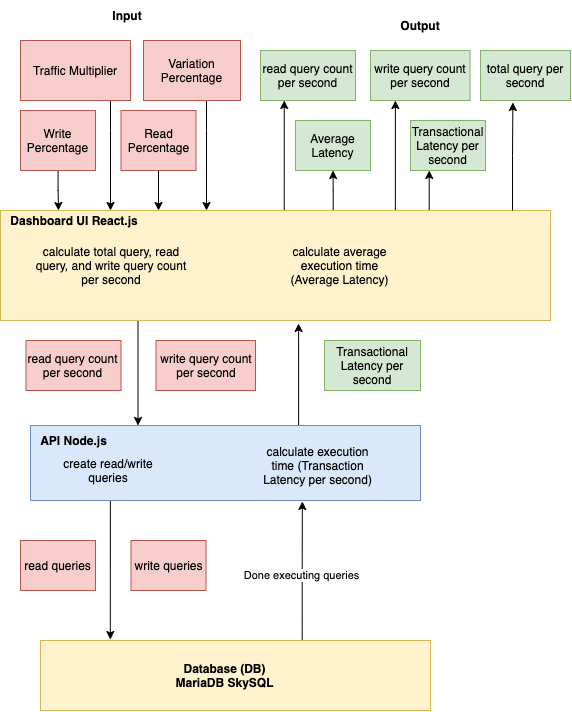

The diagram above was exported from draw.io. Its source (the exported page's mxGraphModel, read from the mxfile embedded in the PNG):
<mxGraphModel dx="1351" dy="796" grid="1" gridSize="10" guides="1" tooltips="1" connect="1" arrows="1" fold="1" page="1" pageScale="1" pageWidth="827" pageHeight="1169" math="0" shadow="0">
  <root>
    <mxCell id="0" />
    <mxCell id="1" parent="0" />
    <mxCell id="k_P9SOEmscQA8D2uGxel-2" value="Input" style="text;html=1;strokeColor=none;fillColor=none;align=center;verticalAlign=middle;whiteSpace=wrap;rounded=0;fontStyle=1" vertex="1" parent="1">
      <mxGeometry x="187.5" y="40" width="60" height="30" as="geometry" />
    </mxCell>
    <mxCell id="k_P9SOEmscQA8D2uGxel-16" value="" style="edgeStyle=orthogonalEdgeStyle;rounded=0;orthogonalLoop=1;jettySize=auto;html=1;exitX=0.25;exitY=1;exitDx=0;exitDy=0;" edge="1" parent="1" source="k_P9SOEmscQA8D2uGxel-3" target="k_P9SOEmscQA8D2uGxel-5">
      <mxGeometry relative="1" as="geometry">
        <Array as="points">
          <mxPoint x="159" y="500" />
          <mxPoint x="159" y="500" />
        </Array>
      </mxGeometry>
    </mxCell>
    <mxCell id="k_P9SOEmscQA8D2uGxel-47" value="" style="edgeStyle=orthogonalEdgeStyle;rounded=0;orthogonalLoop=1;jettySize=auto;html=1;entryX=0.5;entryY=1;entryDx=0;entryDy=0;exitX=0.721;exitY=0;exitDx=0;exitDy=0;exitPerimeter=0;" edge="1" parent="1" target="k_P9SOEmscQA8D2uGxel-26">
      <mxGeometry relative="1" as="geometry">
        <mxPoint x="422.71000000000004" y="250" as="sourcePoint" />
      </mxGeometry>
    </mxCell>
    <mxCell id="k_P9SOEmscQA8D2uGxel-48" value="" style="edgeStyle=orthogonalEdgeStyle;rounded=0;orthogonalLoop=1;jettySize=auto;html=1;entryX=0.25;entryY=1;entryDx=0;entryDy=0;exitX=0.559;exitY=0.009;exitDx=0;exitDy=0;exitPerimeter=0;" edge="1" parent="1" source="k_P9SOEmscQA8D2uGxel-3" target="k_P9SOEmscQA8D2uGxel-44">
      <mxGeometry relative="1" as="geometry">
        <Array as="points">
          <mxPoint x="374" y="251" />
        </Array>
      </mxGeometry>
    </mxCell>
    <mxCell id="k_P9SOEmscQA8D2uGxel-49" value="" style="edgeStyle=orthogonalEdgeStyle;rounded=0;orthogonalLoop=1;jettySize=auto;html=1;exitX=0.92;exitY=0.009;exitDx=0;exitDy=0;exitPerimeter=0;entryX=0.25;entryY=1;entryDx=0;entryDy=0;" edge="1" parent="1" target="k_P9SOEmscQA8D2uGxel-46">
      <mxGeometry relative="1" as="geometry">
        <mxPoint x="524.7" y="250.99" as="sourcePoint" />
        <Array as="points">
          <mxPoint x="518.5" y="251" />
        </Array>
      </mxGeometry>
    </mxCell>
    <mxCell id="k_P9SOEmscQA8D2uGxel-50" value="" style="edgeStyle=orthogonalEdgeStyle;rounded=0;orthogonalLoop=1;jettySize=auto;html=1;entryX=0.25;entryY=1;entryDx=0;entryDy=0;exitX=0.854;exitY=0;exitDx=0;exitDy=0;exitPerimeter=0;" edge="1" parent="1" source="k_P9SOEmscQA8D2uGxel-3" target="k_P9SOEmscQA8D2uGxel-45">
      <mxGeometry relative="1" as="geometry">
        <mxPoint x="490" y="220" as="sourcePoint" />
        <Array as="points">
          <mxPoint x="485" y="250" />
        </Array>
      </mxGeometry>
    </mxCell>
    <mxCell id="k_P9SOEmscQA8D2uGxel-3" value="" style="rounded=0;whiteSpace=wrap;html=1;fillColor=#fff2cc;strokeColor=#d6b656;" vertex="1" parent="1">
      <mxGeometry x="90" y="250" width="550" height="110" as="geometry" />
    </mxCell>
    <mxCell id="k_P9SOEmscQA8D2uGxel-4" value="Dashboard UI React.js" style="text;html=1;align=center;verticalAlign=middle;whiteSpace=wrap;rounded=0;fontStyle=1" vertex="1" parent="1">
      <mxGeometry x="90.5" y="250" width="146" height="20" as="geometry" />
    </mxCell>
    <mxCell id="k_P9SOEmscQA8D2uGxel-33" value="" style="edgeStyle=orthogonalEdgeStyle;rounded=0;orthogonalLoop=1;jettySize=auto;html=1;entryX=0.179;entryY=-0.014;entryDx=0;entryDy=0;exitX=0.25;exitY=1;exitDx=0;exitDy=0;entryPerimeter=0;" edge="1" parent="1" source="k_P9SOEmscQA8D2uGxel-5" target="k_P9SOEmscQA8D2uGxel-7">
      <mxGeometry relative="1" as="geometry">
        <Array as="points">
          <mxPoint x="200" y="540" />
        </Array>
      </mxGeometry>
    </mxCell>
    <mxCell id="k_P9SOEmscQA8D2uGxel-37" value="" style="edgeStyle=orthogonalEdgeStyle;rounded=0;orthogonalLoop=1;jettySize=auto;html=1;entryX=0.542;entryY=1.027;entryDx=0;entryDy=0;entryPerimeter=0;" edge="1" parent="1" target="k_P9SOEmscQA8D2uGxel-3">
      <mxGeometry relative="1" as="geometry">
        <mxPoint x="395" y="470" as="sourcePoint" />
        <mxPoint x="330" y="380" as="targetPoint" />
        <Array as="points">
          <mxPoint x="388" y="470" />
        </Array>
      </mxGeometry>
    </mxCell>
    <mxCell id="k_P9SOEmscQA8D2uGxel-5" value="" style="rounded=0;whiteSpace=wrap;html=1;fillColor=#dae8fc;strokeColor=#6c8ebf;" vertex="1" parent="1">
      <mxGeometry x="120" y="465" width="390" height="75" as="geometry" />
    </mxCell>
    <mxCell id="k_P9SOEmscQA8D2uGxel-6" value="API Node.js" style="text;html=1;strokeColor=none;fillColor=none;align=center;verticalAlign=middle;whiteSpace=wrap;rounded=0;fontStyle=1" vertex="1" parent="1">
      <mxGeometry x="123" y="465" width="81" height="30" as="geometry" />
    </mxCell>
    <mxCell id="k_P9SOEmscQA8D2uGxel-34" value="" style="edgeStyle=orthogonalEdgeStyle;rounded=0;orthogonalLoop=1;jettySize=auto;html=1;entryX=0.697;entryY=1.013;entryDx=0;entryDy=0;entryPerimeter=0;exitX=0.671;exitY=0;exitDx=0;exitDy=0;exitPerimeter=0;" edge="1" parent="1" source="k_P9SOEmscQA8D2uGxel-7" target="k_P9SOEmscQA8D2uGxel-5">
      <mxGeometry relative="1" as="geometry" />
    </mxCell>
    <mxCell id="k_P9SOEmscQA8D2uGxel-35" value="Done executing queries" style="edgeLabel;html=1;align=center;verticalAlign=middle;resizable=0;points=[];" vertex="1" connectable="0" parent="k_P9SOEmscQA8D2uGxel-34">
      <mxGeometry x="-0.0656" y="1" relative="1" as="geometry">
        <mxPoint as="offset" />
      </mxGeometry>
    </mxCell>
    <mxCell id="k_P9SOEmscQA8D2uGxel-7" value="" style="rounded=0;whiteSpace=wrap;html=1;fillColor=#fff2cc;strokeColor=#d6b656;" vertex="1" parent="1">
      <mxGeometry x="130" y="680" width="390" height="70" as="geometry" />
    </mxCell>
    <mxCell id="k_P9SOEmscQA8D2uGxel-8" value="Database (DB) MariaDB SkySQL" style="text;html=1;strokeColor=none;fillColor=none;align=center;verticalAlign=middle;whiteSpace=wrap;rounded=0;fontStyle=1" vertex="1" parent="1">
      <mxGeometry x="247.5" y="700" width="135" height="30" as="geometry" />
    </mxCell>
    <mxCell id="k_P9SOEmscQA8D2uGxel-10" value="Output" style="text;html=1;strokeColor=none;fillColor=none;align=center;verticalAlign=middle;whiteSpace=wrap;rounded=0;fontStyle=1" vertex="1" parent="1">
      <mxGeometry x="480" y="50" width="60" height="30" as="geometry" />
    </mxCell>
    <mxCell id="k_P9SOEmscQA8D2uGxel-43" value="" style="edgeStyle=orthogonalEdgeStyle;rounded=0;orthogonalLoop=1;jettySize=auto;html=1;" edge="1" parent="1" source="k_P9SOEmscQA8D2uGxel-12">
      <mxGeometry relative="1" as="geometry">
        <mxPoint x="296" y="250" as="targetPoint" />
        <Array as="points">
          <mxPoint x="296" y="170" />
          <mxPoint x="296" y="170" />
        </Array>
      </mxGeometry>
    </mxCell>
    <mxCell id="k_P9SOEmscQA8D2uGxel-12" value="Variation Percentage" style="rounded=0;whiteSpace=wrap;html=1;fillColor=#f8cecc;strokeColor=#b85450;" vertex="1" parent="1">
      <mxGeometry x="233" y="80" width="97" height="60" as="geometry" />
    </mxCell>
    <mxCell id="k_P9SOEmscQA8D2uGxel-40" value="" style="edgeStyle=orthogonalEdgeStyle;rounded=0;orthogonalLoop=1;jettySize=auto;html=1;" edge="1" parent="1" source="k_P9SOEmscQA8D2uGxel-13">
      <mxGeometry relative="1" as="geometry">
        <mxPoint x="248" y="250" as="targetPoint" />
      </mxGeometry>
    </mxCell>
    <mxCell id="k_P9SOEmscQA8D2uGxel-13" value="Read Percentage" style="rounded=0;whiteSpace=wrap;html=1;fillColor=#f8cecc;strokeColor=#b85450;" vertex="1" parent="1">
      <mxGeometry x="210.5" y="150" width="75" height="60" as="geometry" />
    </mxCell>
    <mxCell id="k_P9SOEmscQA8D2uGxel-41" value="" style="edgeStyle=orthogonalEdgeStyle;rounded=0;orthogonalLoop=1;jettySize=auto;html=1;" edge="1" parent="1" source="k_P9SOEmscQA8D2uGxel-14">
      <mxGeometry relative="1" as="geometry">
        <mxPoint x="148" y="250" as="targetPoint" />
      </mxGeometry>
    </mxCell>
    <mxCell id="k_P9SOEmscQA8D2uGxel-14" value="Write Percentage" style="rounded=0;whiteSpace=wrap;html=1;fillColor=#f8cecc;strokeColor=#b85450;" vertex="1" parent="1">
      <mxGeometry x="110" y="150" width="75" height="60" as="geometry" />
    </mxCell>
    <mxCell id="k_P9SOEmscQA8D2uGxel-42" value="" style="edgeStyle=orthogonalEdgeStyle;rounded=0;orthogonalLoop=1;jettySize=auto;html=1;entryX=0.75;entryY=0;entryDx=0;entryDy=0;" edge="1" parent="1" source="k_P9SOEmscQA8D2uGxel-15" target="k_P9SOEmscQA8D2uGxel-4">
      <mxGeometry relative="1" as="geometry">
        <Array as="points">
          <mxPoint x="200" y="170" />
          <mxPoint x="200" y="170" />
        </Array>
      </mxGeometry>
    </mxCell>
    <mxCell id="k_P9SOEmscQA8D2uGxel-15" value="Traffic Multiplier" style="rounded=0;whiteSpace=wrap;html=1;fillColor=#f8cecc;strokeColor=#b85450;" vertex="1" parent="1">
      <mxGeometry x="110" y="80" width="110" height="60" as="geometry" />
    </mxCell>
    <mxCell id="k_P9SOEmscQA8D2uGxel-18" value="read query count per second" style="text;html=1;strokeColor=#b85450;fillColor=#f8cecc;align=center;verticalAlign=middle;whiteSpace=wrap;rounded=0;" vertex="1" parent="1">
      <mxGeometry x="115.5" y="380" width="95" height="50" as="geometry" />
    </mxCell>
    <mxCell id="k_P9SOEmscQA8D2uGxel-19" value="write query count per second" style="text;html=1;strokeColor=#b85450;fillColor=#f8cecc;align=center;verticalAlign=middle;whiteSpace=wrap;rounded=0;strokeWidth=1;" vertex="1" parent="1">
      <mxGeometry x="245.5" y="380" width="99.5" height="50" as="geometry" />
    </mxCell>
    <mxCell id="k_P9SOEmscQA8D2uGxel-22" value="read queries" style="text;html=1;strokeColor=#b85450;fillColor=#f8cecc;align=center;verticalAlign=middle;whiteSpace=wrap;rounded=0;" vertex="1" parent="1">
      <mxGeometry x="110" y="580" width="75" height="50" as="geometry" />
    </mxCell>
    <mxCell id="k_P9SOEmscQA8D2uGxel-23" value="write queries" style="text;html=1;strokeColor=#b85450;fillColor=#f8cecc;align=center;verticalAlign=middle;whiteSpace=wrap;rounded=0;" vertex="1" parent="1">
      <mxGeometry x="220.5" y="580" width="75" height="50" as="geometry" />
    </mxCell>
    <mxCell id="k_P9SOEmscQA8D2uGxel-26" value="Average Latency" style="text;html=1;strokeColor=#82b366;fillColor=#d5e8d4;align=center;verticalAlign=middle;whiteSpace=wrap;rounded=0;" vertex="1" parent="1">
      <mxGeometry x="385" y="160" width="75" height="50" as="geometry" />
    </mxCell>
    <mxCell id="k_P9SOEmscQA8D2uGxel-27" value="Transactional Latency per second" style="text;html=1;strokeColor=#82b366;fillColor=#d5e8d4;align=center;verticalAlign=middle;whiteSpace=wrap;rounded=0;" vertex="1" parent="1">
      <mxGeometry x="414" y="380" width="96" height="50" as="geometry" />
    </mxCell>
    <mxCell id="k_P9SOEmscQA8D2uGxel-29" value="calculate total query, read query, and write query count per second" style="text;html=1;strokeColor=none;fillColor=none;align=center;verticalAlign=middle;whiteSpace=wrap;rounded=0;" vertex="1" parent="1">
      <mxGeometry x="115.5" y="290" width="170" height="30" as="geometry" />
    </mxCell>
    <mxCell id="k_P9SOEmscQA8D2uGxel-31" value="create read/write queries" style="text;html=1;strokeColor=none;fillColor=none;align=center;verticalAlign=middle;whiteSpace=wrap;rounded=0;" vertex="1" parent="1">
      <mxGeometry x="137.5" y="495" width="120" height="30" as="geometry" />
    </mxCell>
    <mxCell id="k_P9SOEmscQA8D2uGxel-36" value="calculate execution time (Transaction Latency per second)" style="text;html=1;strokeColor=none;fillColor=none;align=center;verticalAlign=middle;whiteSpace=wrap;rounded=0;" vertex="1" parent="1">
      <mxGeometry x="345" y="490" width="125" height="30" as="geometry" />
    </mxCell>
    <mxCell id="k_P9SOEmscQA8D2uGxel-38" value="calculate average execution time&lt;br&gt;(Average Latency)" style="text;html=1;strokeColor=none;fillColor=none;align=center;verticalAlign=middle;whiteSpace=wrap;rounded=0;" vertex="1" parent="1">
      <mxGeometry x="364" y="290" width="131" height="30" as="geometry" />
    </mxCell>
    <mxCell id="k_P9SOEmscQA8D2uGxel-44" value="read query count per second" style="text;html=1;strokeColor=#82b366;fillColor=#d5e8d4;align=center;verticalAlign=middle;whiteSpace=wrap;rounded=0;" vertex="1" parent="1">
      <mxGeometry x="350" y="90" width="95" height="50" as="geometry" />
    </mxCell>
    <mxCell id="k_P9SOEmscQA8D2uGxel-45" value="write query count per second" style="text;html=1;strokeColor=#82b366;fillColor=#d5e8d4;align=center;verticalAlign=middle;whiteSpace=wrap;rounded=0;strokeWidth=1;" vertex="1" parent="1">
      <mxGeometry x="460" y="90" width="99.5" height="50" as="geometry" />
    </mxCell>
    <mxCell id="k_P9SOEmscQA8D2uGxel-46" value="Transactional Latency per second" style="text;html=1;strokeColor=#82b366;fillColor=#d5e8d4;align=center;verticalAlign=middle;whiteSpace=wrap;rounded=0;" vertex="1" parent="1">
      <mxGeometry x="500" y="160" width="75" height="50" as="geometry" />
    </mxCell>
    <mxCell id="k_P9SOEmscQA8D2uGxel-55" value="" style="edgeStyle=orthogonalEdgeStyle;rounded=0;orthogonalLoop=1;jettySize=auto;html=1;entryX=0.36;entryY=1.04;entryDx=0;entryDy=0;entryPerimeter=0;" edge="1" parent="1" target="k_P9SOEmscQA8D2uGxel-51">
      <mxGeometry relative="1" as="geometry">
        <mxPoint x="602" y="250" as="sourcePoint" />
      </mxGeometry>
    </mxCell>
    <mxCell id="k_P9SOEmscQA8D2uGxel-51" value="total query per second" style="text;html=1;strokeColor=#82b366;fillColor=#d5e8d4;align=center;verticalAlign=middle;whiteSpace=wrap;rounded=0;" vertex="1" parent="1">
      <mxGeometry x="570" y="90" width="90" height="50" as="geometry" />
    </mxCell>
  </root>
</mxGraphModel>